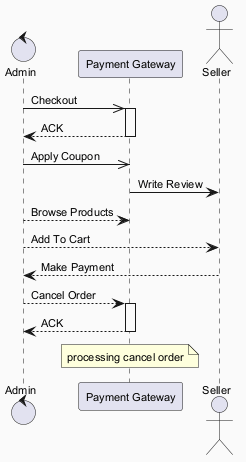

The diagram above was rendered by PlantUML. Its source (embedded in the PNG):
@startuml
skinparam backgroundColor #FAFAFA
skinparam classBackgroundColor #FFF3E0
skinparam classBorderColor #E65100
skinparam defaultFontSize 11
control "Admin" as A
participant "Payment Gateway" as PG
actor "Seller" as S
A ->> PG : Checkout
activate PG
PG --> A : ACK
deactivate PG
A ->> PG : Apply Coupon
PG -> S : Write Review
A --> PG : Browse Products
A --> S : Add To Cart
S --> A : Make Payment
A --> PG : Cancel Order
activate PG
PG --> A : ACK
deactivate PG
note over PG : processing cancel order
@enduml